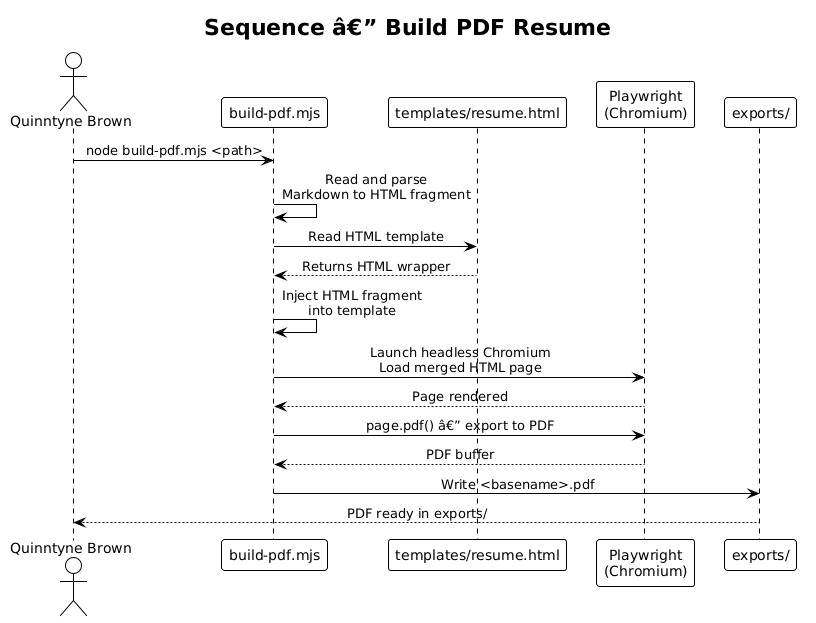

The diagram above was rendered by PlantUML. Its source (embedded in the PNG):
@startuml
!theme plain
skinparam sequenceMessageAlign center

title Sequence â€” Build PDF Resume

actor "Quinntyne Brown" as User
participant "build-pdf.mjs" as Script
participant "templates/resume.html" as Template
participant "Playwright\n(Chromium)" as Browser
participant "exports/" as Output

User -> Script : node build-pdf.mjs <path>
Script -> Script : Read and parse\nMarkdown to HTML fragment
Script -> Template : Read HTML template
Template --> Script : Returns HTML wrapper
Script -> Script : Inject HTML fragment\ninto template
Script -> Browser : Launch headless Chromium\nLoad merged HTML page
Browser --> Script : Page rendered
Script -> Browser : page.pdf() â€” export to PDF
Browser --> Script : PDF buffer
Script -> Output : Write <basename>.pdf
Output --> User : PDF ready in exports/
@enduml